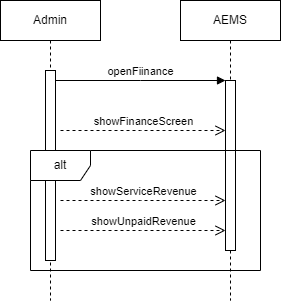

The diagram above was exported from draw.io. Its source (the exported page's mxGraphModel, read from the mxfile embedded in the PNG):
<mxGraphModel dx="1276" dy="543" grid="1" gridSize="10" guides="1" tooltips="1" connect="1" arrows="1" fold="1" page="1" pageScale="1" pageWidth="850" pageHeight="1100" math="0" shadow="0">
  <root>
    <mxCell id="0" />
    <mxCell id="1" parent="0" />
    <mxCell id="aM9ryv3xv72pqoxQDRHE-1" value="Admin" style="shape=umlLifeline;perimeter=lifelinePerimeter;whiteSpace=wrap;html=1;container=0;dropTarget=0;collapsible=0;recursiveResize=0;outlineConnect=0;portConstraint=eastwest;newEdgeStyle={&quot;edgeStyle&quot;:&quot;elbowEdgeStyle&quot;,&quot;elbow&quot;:&quot;vertical&quot;,&quot;curved&quot;:0,&quot;rounded&quot;:0};" parent="1" vertex="1">
      <mxGeometry x="40" y="40" width="100" height="300" as="geometry" />
    </mxCell>
    <mxCell id="aM9ryv3xv72pqoxQDRHE-2" value="" style="html=1;points=[];perimeter=orthogonalPerimeter;outlineConnect=0;targetShapes=umlLifeline;portConstraint=eastwest;newEdgeStyle={&quot;edgeStyle&quot;:&quot;elbowEdgeStyle&quot;,&quot;elbow&quot;:&quot;vertical&quot;,&quot;curved&quot;:0,&quot;rounded&quot;:0};" parent="aM9ryv3xv72pqoxQDRHE-1" vertex="1">
      <mxGeometry x="45" y="70" width="10" height="190" as="geometry" />
    </mxCell>
    <mxCell id="aM9ryv3xv72pqoxQDRHE-5" value="AEMS" style="shape=umlLifeline;perimeter=lifelinePerimeter;whiteSpace=wrap;html=1;container=0;dropTarget=0;collapsible=0;recursiveResize=0;outlineConnect=0;portConstraint=eastwest;newEdgeStyle={&quot;edgeStyle&quot;:&quot;elbowEdgeStyle&quot;,&quot;elbow&quot;:&quot;vertical&quot;,&quot;curved&quot;:0,&quot;rounded&quot;:0};" parent="1" vertex="1">
      <mxGeometry x="220" y="40" width="100" height="300" as="geometry" />
    </mxCell>
    <mxCell id="aM9ryv3xv72pqoxQDRHE-6" value="" style="html=1;points=[];perimeter=orthogonalPerimeter;outlineConnect=0;targetShapes=umlLifeline;portConstraint=eastwest;newEdgeStyle={&quot;edgeStyle&quot;:&quot;elbowEdgeStyle&quot;,&quot;elbow&quot;:&quot;vertical&quot;,&quot;curved&quot;:0,&quot;rounded&quot;:0};" parent="aM9ryv3xv72pqoxQDRHE-5" vertex="1">
      <mxGeometry x="45" y="80" width="10" height="170" as="geometry" />
    </mxCell>
    <mxCell id="aM9ryv3xv72pqoxQDRHE-7" value="openFiinance" style="html=1;verticalAlign=bottom;endArrow=block;edgeStyle=elbowEdgeStyle;elbow=vertical;curved=0;rounded=0;" parent="1" source="aM9ryv3xv72pqoxQDRHE-2" target="aM9ryv3xv72pqoxQDRHE-6" edge="1">
      <mxGeometry relative="1" as="geometry">
        <mxPoint x="195" y="130" as="sourcePoint" />
        <Array as="points">
          <mxPoint x="180" y="120" />
        </Array>
      </mxGeometry>
    </mxCell>
    <mxCell id="aM9ryv3xv72pqoxQDRHE-10" value="showFinanceScreen" style="html=1;verticalAlign=bottom;endArrow=open;dashed=1;endSize=8;edgeStyle=elbowEdgeStyle;elbow=vertical;curved=0;rounded=0;" parent="1" edge="1">
      <mxGeometry relative="1" as="geometry">
        <mxPoint x="265" y="170" as="targetPoint" />
        <Array as="points">
          <mxPoint x="180" y="170" />
        </Array>
        <mxPoint x="100" y="170" as="sourcePoint" />
      </mxGeometry>
    </mxCell>
    <mxCell id="LEhpnM19BGISVHFvcORT-2" value="alt" style="shape=umlFrame;whiteSpace=wrap;html=1;pointerEvents=0;" parent="1" vertex="1">
      <mxGeometry x="70" y="190" width="230" height="120" as="geometry" />
    </mxCell>
    <mxCell id="LEhpnM19BGISVHFvcORT-3" value="showServiceRevenue" style="html=1;verticalAlign=bottom;endArrow=open;dashed=1;endSize=8;edgeStyle=elbowEdgeStyle;elbow=vertical;curved=0;rounded=0;" parent="1" edge="1">
      <mxGeometry relative="1" as="geometry">
        <mxPoint x="265" y="240" as="targetPoint" />
        <Array as="points">
          <mxPoint x="180" y="240" />
        </Array>
        <mxPoint x="100" y="240" as="sourcePoint" />
      </mxGeometry>
    </mxCell>
    <mxCell id="LEhpnM19BGISVHFvcORT-4" value="showUnpaidRevenue" style="html=1;verticalAlign=bottom;endArrow=open;dashed=1;endSize=8;edgeStyle=elbowEdgeStyle;elbow=vertical;curved=0;rounded=0;" parent="1" edge="1">
      <mxGeometry relative="1" as="geometry">
        <mxPoint x="265" y="270" as="targetPoint" />
        <Array as="points">
          <mxPoint x="180" y="270" />
        </Array>
        <mxPoint x="100" y="270" as="sourcePoint" />
      </mxGeometry>
    </mxCell>
  </root>
</mxGraphModel>